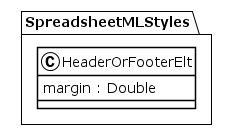

The diagram above was rendered by PlantUML. Its source (embedded in the PNG):
@startuml
!theme plain
package SpreadsheetMLStyles {
class HeaderOrFooterElt {
	 margin : Double
}
}
@enduml